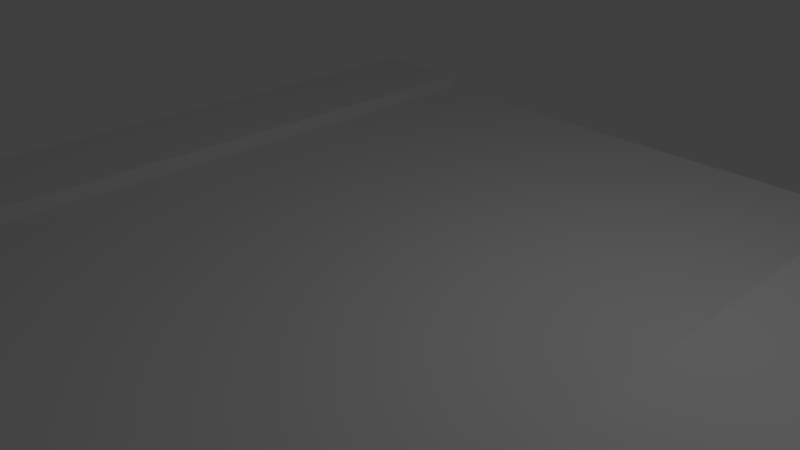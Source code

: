 # Source: Street_Piece_-_Straight.blend  (saved by Blender 2.78.0; exported with 4.5.12 LTS)
import bpy
from mathutils import Matrix  # noqa: F401  (used for matrix-valued properties, if any)

bpy.ops.wm.read_factory_settings(use_empty=True)
scene = bpy.context.scene
scene.name = 'Scene'

# ---- collections
col_collection_1 = bpy.data.collections.new('Collection 1'); scene.collection.children.link(col_collection_1)

# ---- materials (node trees are filled in below, after node groups)
mat_material = bpy.data.materials.new('Material')
mat_material.alpha_threshold = 0.0
mat_material.use_transparent_shadow = False
mat_material.roughness = 0.5
mat_material.line_color = (0.0, 0.0, 0.0, 1.0)

# ---- material node trees

# ---- world
world_world = bpy.data.worlds.new('World'); scene.world = world_world
world_world.color = (0.05088, 0.05088, 0.05088)
world_world.use_sun_shadow = False
world_world.sun_shadow_jitter_overblur = 0.0
world_world.cycles.sampling_method = 'MANUAL'

# ---- cameras
cam_camera = bpy.data.cameras.new('Camera')
cam_camera.clip_end = 100.0
cam_camera.lens = 35.0
cam_camera.sensor_width = 32.0
cam_camera.sensor_height = 18.0
cam_camera.ortho_scale = 7.314
cam_camera.dof.focus_distance = 0.0
cam_camera.dof.aperture_fstop = 128.0

# ---- lights
light_lamp = bpy.data.lights.new('Lamp', 'POINT')
light_lamp.transmission_factor = 0.0
light_lamp.cutoff_distance = 30.0
light_lamp.energy = 100.0
light_lamp.shadow_buffer_clip_start = 1.001
light_lamp.shadow_soft_size = 0.1
light_lamp.shadow_maximum_resolution = 0.006
light_lamp.use_absolute_resolution = True

# ---- meshes
me_cube = bpy.data.meshes.new('Cube')
me_cube.from_pydata([(5.75, 5.75, -0.05), (5.75, -5.75, -0.05), (5.75, 5.75, 0.05), (5.75, -5.75, 0.05), (1.028e-06, 5.75, -0.05), (0.0, -5.75, -0.05), (1.371e-06, 5.75, 0.05), (-3.085e-06, -5.75, 0.05), (4.0, 5.75, -0.05), (4.0, -5.75, -0.05), (4.0, 5.75, 0.05), (4.0, -5.75, 0.05), (5.75, 5.75, 0.2793), (5.75, -5.75, 0.2793), (4.0, 5.75, 0.2793), (4.0, -5.75, 0.2793)], [], [(0, 2, 3, 1), (10, 8, 4, 6), (9, 11, 7, 5), (10, 6, 7, 11), (8, 9, 5, 4), (0, 1, 9, 8), (10, 11, 15, 14), (1, 3, 11, 9), (2, 0, 8, 10), (12, 14, 15, 13), (11, 3, 13, 15), (3, 2, 12, 13), (2, 10, 14, 12)])
me_cube.materials.append(mat_material)
me_cube.use_remesh_preserve_volume = False
me_cube.use_remesh_preserve_attributes = False
me_cube.use_mirror_vertex_groups = False
me_cube.update()

# ---- objects
ob_street_piece___straight = bpy.data.objects.new('Street Piece - Straight', me_cube)
ob_lamp = bpy.data.objects.new('Lamp', light_lamp)
ob_camera = bpy.data.objects.new('Camera', cam_camera)

# ---- transforms, parenting, visibility, modifiers, constraints
ob_street_piece___straight.location = (0.0, 0.0, 0.0)
ob_street_piece___straight.lock_rotations_4d = False
ob_street_piece___straight.empty_display_type = 'ARROWS'
ob_street_piece___straight.lineart.crease_threshold = 0.0
_m = ob_street_piece___straight.modifiers.new('Mirror', 'MIRROR')
_m.use_clip = True
ob_lamp.location = (4.076, 1.005, 5.904)
ob_lamp.rotation_euler = (0.6503, 0.05522, 1.866)
ob_lamp.lock_rotations_4d = False
ob_lamp.empty_display_type = 'ARROWS'
ob_lamp.color = (0.0, 0.0, 0.0, 0.0)
ob_lamp.lineart.crease_threshold = 0.0
ob_camera.location = (7.481, -6.508, 5.344)
ob_camera.rotation_euler = (1.109, 0.0, 0.8149)
ob_camera.lock_rotations_4d = False
ob_camera.empty_display_type = 'ARROWS'
ob_camera.color = (0.0, 0.0, 0.0, 0.0)
ob_camera.display_type = 'WIRE'
ob_camera.lineart.crease_threshold = 0.0

# ---- collection membership
col_collection_1.objects.link(ob_street_piece___straight)
col_collection_1.objects.link(ob_lamp)
col_collection_1.objects.link(ob_camera)

# ---- scene / render settings (as saved in the file)
scene.camera = ob_camera
scene.frame_start = 1; scene.frame_end = 250; scene.frame_set(1)
scene.render.engine = 'BLENDER_EEVEE_NEXT'
scene.render.resolution_percentage = 50
scene.render.dither_intensity = 0.0
scene.cycles.use_denoising = False
scene.cycles.samples = 128
scene.cycles.sampling_pattern = 'TABULATED_SOBOL'
scene.cycles.light_sampling_threshold = 0.0
scene.cycles.use_adaptive_sampling = False
scene.cycles.use_light_tree = False
scene.cycles.blur_glossy = 0.0
scene.cycles.sample_clamp_indirect = 0.0
scene.view_settings.view_transform = 'Standard'
bpy.context.view_layer.update()
